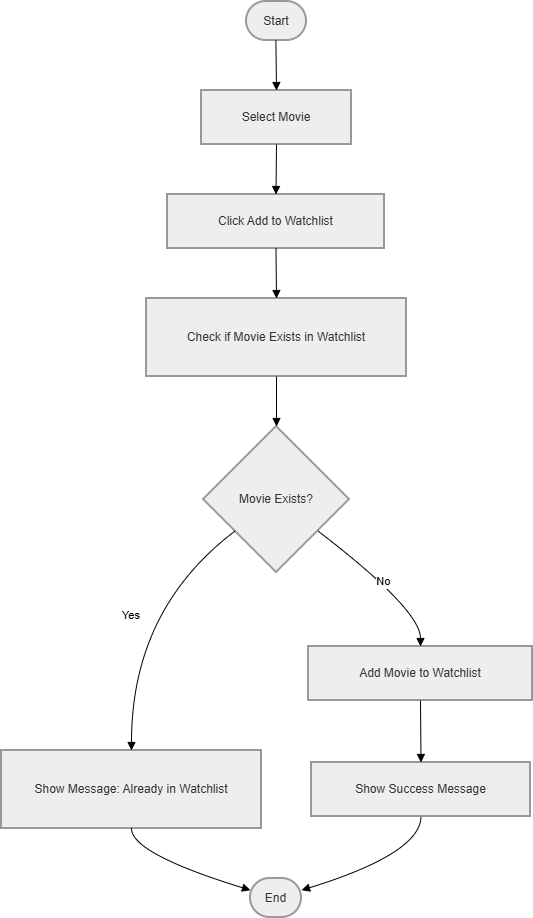

The diagram above was exported from draw.io. Its source (the exported page's mxGraphModel, read from the mxfile embedded in the PNG):
<mxGraphModel dx="1720" dy="1020" grid="1" gridSize="10" guides="1" tooltips="1" connect="1" arrows="1" fold="1" page="1" pageScale="1" pageWidth="850" pageHeight="1100" math="0" shadow="0">
  <root>
    <mxCell id="0" />
    <mxCell id="1" parent="0" />
    <mxCell id="2" parent="1" style="rounded=1;whiteSpace=wrap;arcSize=50;strokeWidth=2;fillColor=light-dark(#eeeeee,#1f2020);strokeColor=light-dark(#999999,#cccccc);fontColor=light-dark(#333333,#cccccc);" value="Start" vertex="1">
      <mxGeometry height="39" width="60" x="253" y="8" as="geometry" />
    </mxCell>
    <mxCell id="3" parent="1" style="whiteSpace=wrap;strokeWidth=2;fillColor=light-dark(#eeeeee,#1f2020);strokeColor=light-dark(#999999,#cccccc);fontColor=light-dark(#333333,#cccccc);" value="Select Movie" vertex="1">
      <mxGeometry height="54" width="150" x="208" y="97" as="geometry" />
    </mxCell>
    <mxCell id="4" parent="1" style="whiteSpace=wrap;strokeWidth=2;fillColor=light-dark(#eeeeee,#1f2020);strokeColor=light-dark(#999999,#cccccc);fontColor=light-dark(#333333,#cccccc);" value="Click Add to Watchlist" vertex="1">
      <mxGeometry height="54" width="217" x="174" y="201" as="geometry" />
    </mxCell>
    <mxCell id="5" parent="1" style="whiteSpace=wrap;strokeWidth=2;fillColor=light-dark(#eeeeee,#1f2020);strokeColor=light-dark(#999999,#cccccc);fontColor=light-dark(#333333,#cccccc);" value="Check if Movie Exists in Watchlist" vertex="1">
      <mxGeometry height="78" width="260" x="153" y="305" as="geometry" />
    </mxCell>
    <mxCell id="6" parent="1" style="rhombus;strokeWidth=2;whiteSpace=wrap;fillColor=light-dark(#eeeeee,#1f2020);strokeColor=light-dark(#999999,#cccccc);fontColor=light-dark(#333333,#cccccc);" value="Movie Exists?" vertex="1">
      <mxGeometry height="146" width="146" x="210" y="433" as="geometry" />
    </mxCell>
    <mxCell id="7" parent="1" style="whiteSpace=wrap;strokeWidth=2;fillColor=light-dark(#eeeeee,#1f2020);strokeColor=light-dark(#999999,#cccccc);fontColor=light-dark(#333333,#cccccc);" value="Show Message: Already in Watchlist" vertex="1">
      <mxGeometry height="78" width="260" x="8" y="757" as="geometry" />
    </mxCell>
    <mxCell id="8" parent="1" style="rounded=1;whiteSpace=wrap;arcSize=50;strokeWidth=2;fillColor=light-dark(#eeeeee,#1f2020);strokeColor=light-dark(#999999,#cccccc);fontColor=light-dark(#333333,#cccccc);" value="End" vertex="1">
      <mxGeometry height="39" width="51" x="257" y="885" as="geometry" />
    </mxCell>
    <mxCell id="9" parent="1" style="whiteSpace=wrap;strokeWidth=2;fillColor=light-dark(#eeeeee,#1f2020);strokeColor=light-dark(#999999,#cccccc);fontColor=light-dark(#333333,#cccccc);" value="Add Movie to Watchlist" vertex="1">
      <mxGeometry height="54" width="224" x="315" y="653" as="geometry" />
    </mxCell>
    <mxCell id="10" parent="1" style="whiteSpace=wrap;strokeWidth=2;fillColor=light-dark(#eeeeee,#1f2020);strokeColor=light-dark(#999999,#cccccc);fontColor=light-dark(#333333,#cccccc);" value="Show Success Message" vertex="1">
      <mxGeometry height="54" width="219" x="318" y="769" as="geometry" />
    </mxCell>
    <mxCell id="11" edge="1" parent="1" source="2" style="curved=1;startArrow=none;endArrow=block;exitX=0.49;exitY=1;entryX=0.5;entryY=0;" target="3" value="">
      <mxGeometry relative="1" as="geometry">
        <Array as="points" />
      </mxGeometry>
    </mxCell>
    <mxCell id="12" edge="1" parent="1" source="3" style="curved=1;startArrow=none;endArrow=block;exitX=0.5;exitY=1;entryX=0.5;entryY=0;" target="4" value="">
      <mxGeometry relative="1" as="geometry">
        <Array as="points" />
      </mxGeometry>
    </mxCell>
    <mxCell id="13" edge="1" parent="1" source="4" style="curved=1;startArrow=none;endArrow=block;exitX=0.5;exitY=1;entryX=0.5;entryY=0;" target="5" value="">
      <mxGeometry relative="1" as="geometry">
        <Array as="points" />
      </mxGeometry>
    </mxCell>
    <mxCell id="14" edge="1" parent="1" source="5" style="curved=1;startArrow=none;endArrow=block;exitX=0.5;exitY=1;entryX=0.5;entryY=0;" target="6" value="">
      <mxGeometry relative="1" as="geometry">
        <Array as="points" />
      </mxGeometry>
    </mxCell>
    <mxCell id="15" edge="1" parent="1" source="6" style="curved=1;startArrow=none;endArrow=block;exitX=0;exitY=0.88;entryX=0.5;entryY=0;" target="7" value="Yes">
      <mxGeometry relative="1" as="geometry">
        <Array as="points">
          <mxPoint x="138" y="616" />
        </Array>
      </mxGeometry>
    </mxCell>
    <mxCell id="16" edge="1" parent="1" source="7" style="curved=1;startArrow=none;endArrow=block;exitX=0.5;exitY=1;entryX=0;entryY=0.3;" target="8" value="">
      <mxGeometry relative="1" as="geometry">
        <Array as="points">
          <mxPoint x="138" y="860" />
        </Array>
      </mxGeometry>
    </mxCell>
    <mxCell id="17" edge="1" parent="1" source="6" style="curved=1;startArrow=none;endArrow=block;exitX=1;exitY=0.88;entryX=0.5;entryY=0;" target="9" value="No">
      <mxGeometry relative="1" as="geometry">
        <Array as="points">
          <mxPoint x="427" y="616" />
        </Array>
      </mxGeometry>
    </mxCell>
    <mxCell id="18" edge="1" parent="1" source="9" style="curved=1;startArrow=none;endArrow=block;exitX=0.5;exitY=1;entryX=0.5;entryY=0;" target="10" value="">
      <mxGeometry relative="1" as="geometry">
        <Array as="points" />
      </mxGeometry>
    </mxCell>
    <mxCell id="19" edge="1" parent="1" source="10" style="curved=1;startArrow=none;endArrow=block;exitX=0.5;exitY=1;entryX=1;entryY=0.3;" target="8" value="">
      <mxGeometry relative="1" as="geometry">
        <Array as="points">
          <mxPoint x="427" y="860" />
        </Array>
      </mxGeometry>
    </mxCell>
  </root>
</mxGraphModel>